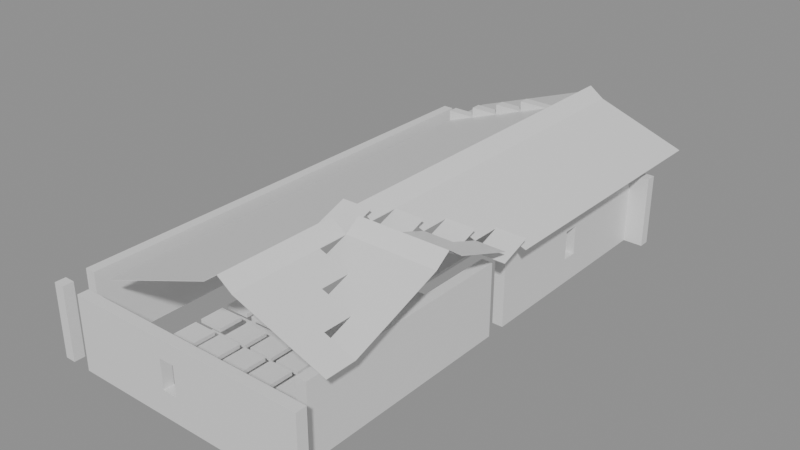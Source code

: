 # Source: building_by_walls.blend  (saved by Blender 5.0.119; exported with 4.5.12 LTS)
import bpy
from mathutils import Matrix  # noqa: F401  (used for matrix-valued properties, if any)

bpy.ops.wm.read_factory_settings(use_empty=True)
scene = bpy.context.scene
scene.name = 'Scene'

# ---- collections
col_01_paredes_externas = bpy.data.collections.new('01_Paredes_Externas'); scene.collection.children.link(col_01_paredes_externas)
col_02_paredes_internas = bpy.data.collections.new('02_Paredes_Internas'); scene.collection.children.link(col_02_paredes_internas)
col_03_pisos_escadas = bpy.data.collections.new('03_Pisos_Escadas'); scene.collection.children.link(col_03_pisos_escadas)
col_04_moveis_decoracoes = bpy.data.collections.new('04_Moveis_Decoracoes'); scene.collection.children.link(col_04_moveis_decoracoes)
col_05_telhado = bpy.data.collections.new('05_Telhado'); scene.collection.children.link(col_05_telhado)

# ---- materials (node trees are filled in below, after node groups)
mat_mat_parede_externa = bpy.data.materials.new('Mat_Parede_Externa')
mat_mat_parede_interna = bpy.data.materials.new('Mat_Parede_Interna')
mat_mat_pisos = bpy.data.materials.new('Mat_Pisos')
mat_mat_moveis = bpy.data.materials.new('Mat_Moveis')
mat_mat_telhado = bpy.data.materials.new('Mat_Telhado')

# ---- material node trees
mat_mat_parede_externa.use_nodes = True; mat_mat_parede_externa.node_tree.nodes.clear()
_N = mat_mat_parede_externa.node_tree.nodes; _L = mat_mat_parede_externa.node_tree.links
n0 = _N.new('ShaderNodeBsdfPrincipled'); n0.name = 'BSDF - Pré-fundamentado'; n0.location = (-200, 100)
n1 = _N.new('ShaderNodeOutputMaterial'); n1.name = 'Saída de material'; n1.location = (200, 100)
_L.new(n0.outputs[0], n1.inputs[0])
n1.is_active_output = True
mat_mat_parede_interna.use_nodes = True; mat_mat_parede_interna.node_tree.nodes.clear()
_N = mat_mat_parede_interna.node_tree.nodes; _L = mat_mat_parede_interna.node_tree.links
n0 = _N.new('ShaderNodeBsdfPrincipled'); n0.name = 'BSDF - Pré-fundamentado'; n0.location = (-200, 100)
n1 = _N.new('ShaderNodeOutputMaterial'); n1.name = 'Saída de material'; n1.location = (200, 100)
_L.new(n0.outputs[0], n1.inputs[0])
n1.is_active_output = True
mat_mat_pisos.use_nodes = True; mat_mat_pisos.node_tree.nodes.clear()
_N = mat_mat_pisos.node_tree.nodes; _L = mat_mat_pisos.node_tree.links
n0 = _N.new('ShaderNodeBsdfPrincipled'); n0.name = 'BSDF - Pré-fundamentado'; n0.location = (-200, 100)
n1 = _N.new('ShaderNodeOutputMaterial'); n1.name = 'Saída de material'; n1.location = (200, 100)
_L.new(n0.outputs[0], n1.inputs[0])
n1.is_active_output = True
mat_mat_moveis.use_nodes = True; mat_mat_moveis.node_tree.nodes.clear()
_N = mat_mat_moveis.node_tree.nodes; _L = mat_mat_moveis.node_tree.links
n0 = _N.new('ShaderNodeBsdfPrincipled'); n0.name = 'BSDF - Pré-fundamentado'; n0.location = (-200, 100)
n1 = _N.new('ShaderNodeOutputMaterial'); n1.name = 'Saída de material'; n1.location = (200, 100)
_L.new(n0.outputs[0], n1.inputs[0])
n1.is_active_output = True
mat_mat_telhado.use_nodes = True; mat_mat_telhado.node_tree.nodes.clear()
_N = mat_mat_telhado.node_tree.nodes; _L = mat_mat_telhado.node_tree.links
n0 = _N.new('ShaderNodeBsdfPrincipled'); n0.name = 'BSDF - Pré-fundamentado'; n0.location = (-200, 100)
n1 = _N.new('ShaderNodeOutputMaterial'); n1.name = 'Saída de material'; n1.location = (200, 100)
_L.new(n0.outputs[0], n1.inputs[0])
n1.is_active_output = True

# ---- meshes
me_parede_externa_norte = bpy.data.meshes.new('Parede_Externa_Norte')
me_parede_externa_norte.from_pydata([(-4.5, -9.0, 0.0), (-4.15, -9.0, 0.0), (-4.15, -8.65, 0.0), (-4.5, -8.65, 0.0), (-4.5, -9.0, 2.4), (-4.15, -9.0, 2.4), (-4.15, -8.65, 2.4), (-4.5, -8.65, 2.4), (-3.5, -9.0, 0.0), (-2.5, -9.0, 0.0), (-2.5, -8.65, 0.0), (-3.5, -8.65, 0.0), (-3.5, -9.0, 2.4), (-2.5, -9.0, 2.4), (-2.5, -8.65, 2.4), (-3.5, -8.65, 2.4), (-1.5, -9.0, 0.0), (-1.5, -8.65, 0.0), (-1.5, -9.0, 2.4), (-1.5, -8.65, 2.4), (-0.5, -9.0, 0.0), (-0.5, -8.65, 0.0), (-0.5, -9.0, 2.4), (-0.5, -8.65, 2.4), (0.5, -9.0, 0.0), (0.5, -8.65, 0.0), (-0.5, -9.0, 0.84), (0.5, -9.0, 0.84), (0.5, -8.65, 0.84), (-0.5, -8.65, 0.84), (-0.5, -9.0, 1.8), (0.5, -9.0, 1.8), (0.5, -8.65, 1.8), (-0.5, -8.65, 1.8), (0.5, -9.0, 2.4), (0.5, -8.65, 2.4), (-0.25, -9.0, 0.84), (-0.25, -8.65, 0.84), (-0.25, -9.0, 1.8), (-0.25, -8.65, 1.8), (0.25, -9.0, 0.84), (0.25, -8.65, 0.84), (0.25, -9.0, 1.8), (0.25, -8.65, 1.8), (1.5, -9.0, 0.0), (1.5, -8.65, 0.0), (1.5, -9.0, 2.4), (1.5, -8.65, 2.4), (2.5, -9.0, 0.0), (2.5, -8.65, 0.0), (2.5, -9.0, 2.4), (2.5, -8.65, 2.4), (3.5, -9.0, 0.0), (3.5, -8.65, 0.0), (3.5, -9.0, 2.4), (3.5, -8.65, 2.4), (4.5, -9.0, 0.0), (4.5, -8.65, 0.0), (4.5, -9.0, 2.4), (4.5, -8.65, 2.4)], [], [(0, 1, 2, 3), (4, 7, 6, 5), (0, 4, 5, 1), (2, 6, 7, 3), (0, 3, 7, 4), (1, 5, 6, 2), (8, 9, 10, 11), (12, 15, 14, 13), (8, 12, 13, 9), (10, 14, 15, 11), (8, 11, 15, 12), (9, 13, 14, 10), (9, 16, 17, 10), (13, 14, 19, 18), (9, 13, 18, 16), (17, 19, 14, 10), (16, 18, 19, 17), (16, 20, 21, 17), (18, 19, 23, 22), (16, 18, 22, 20), (21, 23, 19, 17), (20, 22, 23, 21), (20, 24, 25, 21), (26, 29, 28, 27), (20, 26, 27, 24), (25, 28, 29, 21), (20, 21, 29, 26), (24, 27, 28, 25), (30, 31, 32, 33), (22, 23, 35, 34), (30, 22, 34, 31), (32, 35, 23, 33), (30, 33, 23, 22), (31, 34, 35, 32), (26, 36, 37, 29), (30, 33, 39, 38), (26, 30, 38, 36), (37, 39, 33, 29), (26, 29, 33, 30), (36, 38, 39, 37), (40, 27, 28, 41), (42, 43, 32, 31), (40, 42, 31, 27), (28, 32, 43, 41), (40, 41, 43, 42), (27, 31, 32, 28), (24, 44, 45, 25), (34, 35, 47, 46), (24, 34, 46, 44), (45, 47, 35, 25), (24, 25, 35, 34), (44, 46, 47, 45), (44, 48, 49, 45), (46, 47, 51, 50), (44, 46, 50, 48), (49, 51, 47, 45), (48, 50, 51, 49), (48, 52, 53, 49), (50, 51, 55, 54), (48, 50, 54, 52), (53, 55, 51, 49), (52, 54, 55, 53), (52, 56, 57, 53), (54, 55, 59, 58), (52, 54, 58, 56), (57, 59, 55, 53), (56, 58, 59, 57)])
me_parede_externa_norte.materials.append(mat_mat_parede_externa)
me_parede_externa_norte.update()
me_parede_externa_sul = bpy.data.meshes.new('Parede_Externa_Sul')
me_parede_externa_sul.from_pydata([(-4.5, 7.0, 0.0), (-4.15, 7.0, 0.0), (-4.15, 8.0, 0.0), (-4.5, 8.0, 0.0), (-4.5, 7.0, 2.4), (-4.15, 7.0, 2.4), (-4.15, 8.0, 2.4), (-4.5, 8.0, 2.4), (-3.5, 7.0, 2.4), (-2.5, 7.0, 2.4), (-2.5, 7.35, 2.4), (-3.5, 7.35, 2.4), (-3.5, 7.0, 2.76), (-2.5, 7.0, 2.76), (-2.5, 7.35, 2.76), (-3.5, 7.35, 2.76), (-3.5, 7.0, 0.0), (-2.5, 7.0, 0.0), (-2.5, 7.35, 0.0), (-3.5, 7.35, 0.0), (-1.5, 7.0, 2.4), (-1.5, 7.35, 2.4), (-1.5, 7.0, 2.76), (-1.5, 7.35, 2.76), (-2.5, 7.0, 3.12), (-1.5, 7.0, 3.12), (-1.5, 7.35, 3.12), (-2.5, 7.35, 3.12), (-1.5, 7.0, 0.0), (-1.5, 7.35, 0.0), (-0.5, 7.0, 2.4), (-0.5, 7.35, 2.4), (-0.5, 7.0, 2.76), (-0.5, 7.35, 2.76), (-0.5, 7.0, 3.12), (-0.5, 7.35, 3.12), (-1.5, 7.0, 3.48), (-0.5, 7.0, 3.48), (-0.5, 7.35, 3.48), (-1.5, 7.35, 3.48), (-0.5, 7.0, 0.0), (-0.5, 7.35, 0.0), (0.5, 7.0, 2.4), (0.5, 7.35, 2.4), (0.5, 7.0, 2.76), (0.5, 7.35, 2.76), (0.5, 7.0, 3.12), (0.5, 7.35, 3.12), (0.5, 7.0, 3.48), (0.5, 7.35, 3.48), (-0.5, 7.0, 3.84), (0.5, 7.0, 3.84), (0.5, 7.35, 3.84), (-0.5, 7.35, 3.84), (1.5, 7.0, 2.4), (1.5, 7.35, 2.4), (1.5, 7.0, 2.76), (1.5, 7.35, 2.76), (1.5, 7.0, 3.12), (1.5, 7.35, 3.12), (1.5, 7.0, 3.48), (1.5, 7.35, 3.48), (0.5, 7.0, 0.0), (1.5, 7.0, 0.0), (1.5, 7.35, 0.0), (0.5, 7.35, 0.0), (2.5, 7.0, 2.4), (2.5, 7.35, 2.4), (2.5, 7.0, 2.76), (2.5, 7.35, 2.76), (2.5, 7.0, 3.12), (2.5, 7.35, 3.12), (2.5, 7.0, 0.0), (2.5, 7.35, 0.0), (3.5, 7.0, 2.4), (3.5, 7.35, 2.4), (3.5, 7.0, 2.76), (3.5, 7.35, 2.76), (3.5, 7.0, 0.0), (3.5, 7.35, 0.0), (3.85, 7.0, 0.0), (3.85, 8.0, 0.0), (3.5, 8.0, 0.0), (3.85, 7.0, 2.4), (3.85, 8.0, 2.4), (3.5, 8.0, 2.4), (4.5, 7.0, 0.0), (4.5, 7.35, 0.0), (3.85, 7.35, 0.0), (4.5, 7.0, 2.4), (4.5, 7.35, 2.4), (3.85, 7.35, 2.4)], [], [(0, 1, 2, 3), (4, 7, 6, 5), (0, 4, 5, 1), (2, 6, 7, 3), (0, 3, 7, 4), (1, 5, 6, 2), (8, 9, 10, 11), (12, 15, 14, 13), (8, 12, 13, 9), (10, 14, 15, 11), (8, 11, 15, 12), (9, 13, 14, 10), (16, 17, 18, 19), (16, 8, 9, 17), (18, 10, 11, 19), (16, 19, 11, 8), (17, 9, 10, 18), (9, 20, 21, 10), (13, 14, 23, 22), (9, 13, 22, 20), (21, 23, 14, 10), (20, 22, 23, 21), (24, 27, 26, 25), (13, 24, 25, 22), (23, 26, 27, 14), (13, 14, 27, 24), (22, 25, 26, 23), (17, 28, 29, 18), (17, 9, 20, 28), (29, 21, 10, 18), (28, 20, 21, 29), (20, 30, 31, 21), (22, 23, 33, 32), (20, 22, 32, 30), (31, 33, 23, 21), (30, 32, 33, 31), (25, 26, 35, 34), (22, 25, 34, 32), (33, 35, 26, 23), (32, 34, 35, 33), (36, 39, 38, 37), (25, 36, 37, 34), (35, 38, 39, 26), (25, 26, 39, 36), (34, 37, 38, 35), (28, 40, 41, 29), (28, 20, 30, 40), (41, 31, 21, 29), (40, 30, 31, 41), (30, 42, 43, 31), (32, 33, 45, 44), (30, 32, 44, 42), (43, 45, 33, 31), (42, 44, 45, 43), (34, 35, 47, 46), (32, 34, 46, 44), (45, 47, 35, 33), (44, 46, 47, 45), (37, 38, 49, 48), (34, 37, 48, 46), (47, 49, 38, 35), (46, 48, 49, 47), (50, 53, 52, 51), (37, 50, 51, 48), (49, 52, 53, 38), (37, 38, 53, 50), (48, 51, 52, 49), (42, 54, 55, 43), (44, 45, 57, 56), (42, 44, 56, 54), (55, 57, 45, 43), (54, 56, 57, 55), (46, 47, 59, 58), (44, 46, 58, 56), (57, 59, 47, 45), (56, 58, 59, 57), (48, 49, 61, 60), (46, 48, 60, 58), (59, 61, 49, 47), (58, 60, 61, 59), (62, 63, 64, 65), (62, 42, 54, 63), (64, 55, 43, 65), (62, 65, 43, 42), (63, 54, 55, 64), (54, 66, 67, 55), (56, 57, 69, 68), (54, 56, 68, 66), (67, 69, 57, 55), (66, 68, 69, 67), (58, 59, 71, 70), (56, 58, 70, 68), (69, 71, 59, 57), (68, 70, 71, 69), (63, 72, 73, 64), (63, 54, 66, 72), (73, 67, 55, 64), (72, 66, 67, 73), (66, 74, 75, 67), (68, 69, 77, 76), (66, 68, 76, 74), (75, 77, 69, 67), (74, 76, 77, 75), (72, 78, 79, 73), (72, 66, 74, 78), (79, 75, 67, 73), (78, 74, 75, 79), (78, 80, 81, 82), (74, 85, 84, 83), (78, 74, 83, 80), (81, 84, 85, 82), (78, 82, 85, 74), (80, 83, 84, 81), (80, 86, 87, 88), (83, 91, 90, 89), (80, 83, 89, 86), (87, 90, 91, 88), (80, 88, 91, 83), (86, 89, 90, 87)])
me_parede_externa_sul.materials.append(mat_mat_parede_externa)
me_parede_externa_sul.update()
me_parede_externa_leste = bpy.data.meshes.new('Parede_Externa_Leste')
me_parede_externa_leste.from_pydata([(3.5, -8.0, 0.0), (3.85, -8.0, 0.0), (3.85, -7.0, 0.0), (3.5, -7.0, 0.0), (3.5, -8.0, 2.4), (3.85, -8.0, 2.4), (3.85, -7.0, 2.4), (3.5, -7.0, 2.4), (3.85, -6.0, 0.0), (3.5, -6.0, 0.0), (3.85, -6.0, 2.4), (3.5, -6.0, 2.4), (3.85, -5.0, 0.0), (3.5, -5.0, 0.0), (3.85, -5.0, 2.4), (3.5, -5.0, 2.4), (3.85, -4.0, 0.0), (3.5, -4.0, 0.0), (3.85, -4.0, 2.4), (3.5, -4.0, 2.4), (3.85, -3.0, 0.0), (3.5, -3.0, 0.0), (3.85, -3.0, 2.4), (3.5, -3.0, 2.4), (3.85, -2.0, 0.0), (3.5, -2.0, 0.0), (3.85, -2.0, 2.4), (3.5, -2.0, 2.4), (3.85, -1.0, 0.0), (3.5, -1.0, 0.0), (3.85, -1.0, 2.4), (3.5, -1.0, 2.4), (3.85, -0.65, 0.0), (3.5, -0.65, 0.0), (3.85, -0.65, 2.4), (3.5, -0.65, 2.4), (3.5, 0.0, 0.0), (3.85, 0.0, 0.0), (3.85, 1.0, 0.0), (3.5, 1.0, 0.0), (3.5, 0.0, 2.4), (3.85, 0.0, 2.4), (3.85, 1.0, 2.4), (3.5, 1.0, 2.4), (3.85, 2.0, 0.0), (3.5, 2.0, 0.0), (3.85, 2.0, 2.4), (3.5, 2.0, 2.4), (3.85, 3.0, 0.0), (3.5, 3.0, 0.0), (3.85, 3.0, 2.4), (3.5, 3.0, 2.4), (3.85, 4.0, 0.0), (3.5, 4.0, 0.0), (3.5, 3.0, 0.84), (3.85, 3.0, 0.84), (3.85, 4.0, 0.84), (3.5, 4.0, 0.84), (3.5, 3.0, 1.8), (3.85, 3.0, 1.8), (3.85, 4.0, 1.8), (3.5, 4.0, 1.8), (3.85, 4.0, 2.4), (3.5, 4.0, 2.4), (3.85, 3.25, 0.84), (3.5, 3.25, 0.84), (3.85, 3.25, 1.8), (3.5, 3.25, 1.8), (3.5, 3.75, 0.84), (3.85, 3.75, 0.84), (3.5, 3.75, 1.8), (3.85, 3.75, 1.8), (3.85, 5.0, 0.0), (3.5, 5.0, 0.0), (3.85, 5.0, 2.4), (3.5, 5.0, 2.4), (3.85, 6.0, 0.0), (3.5, 6.0, 0.0), (3.85, 6.0, 2.4), (3.5, 6.0, 2.4), (3.85, 7.0, 0.0), (3.5, 7.0, 0.0), (3.85, 7.0, 2.4), (3.5, 7.0, 2.4)], [], [(0, 1, 2, 3), (4, 7, 6, 5), (0, 4, 5, 1), (2, 6, 7, 3), (0, 3, 7, 4), (1, 5, 6, 2), (3, 2, 8, 9), (7, 11, 10, 6), (8, 10, 11, 9), (3, 9, 11, 7), (2, 6, 10, 8), (9, 8, 12, 13), (11, 15, 14, 10), (12, 14, 15, 13), (9, 13, 15, 11), (8, 10, 14, 12), (13, 12, 16, 17), (15, 19, 18, 14), (16, 18, 19, 17), (13, 17, 19, 15), (12, 14, 18, 16), (17, 16, 20, 21), (19, 23, 22, 18), (20, 22, 23, 21), (17, 21, 23, 19), (16, 18, 22, 20), (21, 20, 24, 25), (23, 27, 26, 22), (24, 26, 27, 25), (21, 25, 27, 23), (20, 22, 26, 24), (25, 24, 28, 29), (27, 31, 30, 26), (28, 30, 31, 29), (25, 29, 31, 27), (24, 26, 30, 28), (29, 28, 32, 33), (31, 35, 34, 30), (32, 34, 35, 33), (29, 33, 35, 31), (28, 30, 34, 32), (36, 37, 38, 39), (40, 43, 42, 41), (36, 40, 41, 37), (38, 42, 43, 39), (36, 39, 43, 40), (37, 41, 42, 38), (39, 38, 44, 45), (43, 47, 46, 42), (44, 46, 47, 45), (39, 45, 47, 43), (38, 42, 46, 44), (45, 44, 48, 49), (47, 51, 50, 46), (48, 50, 51, 49), (45, 49, 51, 47), (44, 46, 50, 48), (49, 48, 52, 53), (54, 57, 56, 55), (49, 54, 55, 48), (52, 56, 57, 53), (49, 53, 57, 54), (48, 55, 56, 52), (58, 59, 60, 61), (51, 63, 62, 50), (58, 51, 50, 59), (60, 62, 63, 61), (58, 61, 63, 51), (59, 50, 62, 60), (54, 55, 64, 65), (58, 67, 66, 59), (54, 58, 59, 55), (64, 66, 67, 65), (54, 65, 67, 58), (55, 59, 66, 64), (68, 69, 56, 57), (70, 61, 60, 71), (68, 70, 71, 69), (56, 60, 61, 57), (68, 57, 61, 70), (69, 71, 60, 56), (53, 52, 72, 73), (63, 75, 74, 62), (53, 63, 62, 52), (72, 74, 75, 73), (53, 73, 75, 63), (52, 62, 74, 72), (73, 72, 76, 77), (75, 79, 78, 74), (76, 78, 79, 77), (73, 77, 79, 75), (72, 74, 78, 76), (77, 76, 80, 81), (79, 83, 82, 78), (80, 82, 83, 81), (77, 81, 83, 79), (76, 78, 82, 80)])
me_parede_externa_leste.materials.append(mat_mat_parede_externa)
me_parede_externa_leste.update()
me_parede_externa_oeste = bpy.data.meshes.new('Parede_Externa_Oeste')
me_parede_externa_oeste.from_pydata([(-4.5, -8.0, 0.0), (-4.15, -8.0, 0.0), (-4.15, -7.0, 0.0), (-4.5, -7.0, 0.0), (-4.5, -8.0, 2.4), (-4.15, -8.0, 2.4), (-4.15, -7.0, 2.4), (-4.5, -7.0, 2.4), (-4.15, -6.0, 0.0), (-4.5, -6.0, 0.0), (-4.15, -6.0, 2.4), (-4.5, -6.0, 2.4), (-4.15, -5.0, 0.0), (-4.5, -5.0, 0.0), (-4.15, -5.0, 2.4), (-4.5, -5.0, 2.4), (-4.15, -4.0, 0.0), (-4.5, -4.0, 0.0), (-4.5, -5.0, 0.84), (-4.15, -5.0, 0.84), (-4.15, -4.0, 0.84), (-4.5, -4.0, 0.84), (-4.5, -5.0, 1.8), (-4.15, -5.0, 1.8), (-4.15, -4.0, 1.8), (-4.5, -4.0, 1.8), (-4.15, -4.0, 2.4), (-4.5, -4.0, 2.4), (-4.15, -4.75, 0.84), (-4.5, -4.75, 0.84), (-4.15, -4.75, 1.8), (-4.5, -4.75, 1.8), (-4.5, -4.25, 0.84), (-4.15, -4.25, 0.84), (-4.5, -4.25, 1.8), (-4.15, -4.25, 1.8), (-4.15, -3.0, 0.0), (-4.5, -3.0, 0.0), (-4.15, -3.0, 2.4), (-4.5, -3.0, 2.4), (-4.15, -2.0, 0.0), (-4.5, -2.0, 0.0), (-4.15, -2.0, 2.4), (-4.5, -2.0, 2.4), (-4.15, -1.0, 0.0), (-4.5, -1.0, 0.0), (-4.15, -1.0, 2.4), (-4.5, -1.0, 2.4), (-4.15, 0.0, 0.0), (-4.5, 0.0, 0.0), (-4.15, 0.0, 2.4), (-4.5, 0.0, 2.4), (-4.15, 1.0, 0.0), (-4.5, 1.0, 0.0), (-4.15, 1.0, 2.4), (-4.5, 1.0, 2.4), (-4.15, 2.0, 0.0), (-4.5, 2.0, 0.0), (-4.15, 2.0, 2.4), (-4.5, 2.0, 2.4), (-4.15, 3.0, 0.0), (-4.5, 3.0, 0.0), (-4.15, 3.0, 2.4), (-4.5, 3.0, 2.4), (-4.15, 4.0, 0.0), (-4.5, 4.0, 0.0), (-4.5, 3.0, 0.84), (-4.15, 3.0, 0.84), (-4.15, 4.0, 0.84), (-4.5, 4.0, 0.84), (-4.5, 3.0, 1.8), (-4.15, 3.0, 1.8), (-4.15, 4.0, 1.8), (-4.5, 4.0, 1.8), (-4.15, 4.0, 2.4), (-4.5, 4.0, 2.4), (-4.15, 3.25, 0.84), (-4.5, 3.25, 0.84), (-4.15, 3.25, 1.8), (-4.5, 3.25, 1.8), (-4.5, 3.75, 0.84), (-4.15, 3.75, 0.84), (-4.5, 3.75, 1.8), (-4.15, 3.75, 1.8), (-4.15, 5.0, 0.0), (-4.5, 5.0, 0.0), (-4.15, 5.0, 2.4), (-4.5, 5.0, 2.4), (-4.15, 6.0, 0.0), (-4.5, 6.0, 0.0), (-4.15, 6.0, 2.4), (-4.5, 6.0, 2.4), (-4.15, 7.0, 0.0), (-4.5, 7.0, 0.0), (-4.15, 7.0, 2.4), (-4.5, 7.0, 2.4)], [], [(0, 1, 2, 3), (4, 7, 6, 5), (0, 4, 5, 1), (2, 6, 7, 3), (0, 3, 7, 4), (1, 5, 6, 2), (3, 2, 8, 9), (7, 11, 10, 6), (8, 10, 11, 9), (3, 9, 11, 7), (2, 6, 10, 8), (9, 8, 12, 13), (11, 15, 14, 10), (12, 14, 15, 13), (9, 13, 15, 11), (8, 10, 14, 12), (13, 12, 16, 17), (18, 21, 20, 19), (13, 18, 19, 12), (16, 20, 21, 17), (13, 17, 21, 18), (12, 19, 20, 16), (22, 23, 24, 25), (15, 27, 26, 14), (22, 15, 14, 23), (24, 26, 27, 25), (22, 25, 27, 15), (23, 14, 26, 24), (18, 19, 28, 29), (22, 31, 30, 23), (18, 22, 23, 19), (28, 30, 31, 29), (18, 29, 31, 22), (19, 23, 30, 28), (32, 33, 20, 21), (34, 25, 24, 35), (32, 34, 35, 33), (20, 24, 25, 21), (32, 21, 25, 34), (33, 35, 24, 20), (17, 16, 36, 37), (27, 39, 38, 26), (17, 27, 26, 16), (36, 38, 39, 37), (17, 37, 39, 27), (16, 26, 38, 36), (37, 36, 40, 41), (39, 43, 42, 38), (40, 42, 43, 41), (37, 41, 43, 39), (36, 38, 42, 40), (41, 40, 44, 45), (43, 47, 46, 42), (44, 46, 47, 45), (41, 45, 47, 43), (40, 42, 46, 44), (45, 44, 48, 49), (47, 51, 50, 46), (48, 50, 51, 49), (45, 49, 51, 47), (44, 46, 50, 48), (49, 48, 52, 53), (51, 55, 54, 50), (52, 54, 55, 53), (49, 53, 55, 51), (48, 50, 54, 52), (53, 52, 56, 57), (55, 59, 58, 54), (56, 58, 59, 57), (53, 57, 59, 55), (52, 54, 58, 56), (57, 56, 60, 61), (59, 63, 62, 58), (60, 62, 63, 61), (57, 61, 63, 59), (56, 58, 62, 60), (61, 60, 64, 65), (66, 69, 68, 67), (61, 66, 67, 60), (64, 68, 69, 65), (61, 65, 69, 66), (60, 67, 68, 64), (70, 71, 72, 73), (63, 75, 74, 62), (70, 63, 62, 71), (72, 74, 75, 73), (70, 73, 75, 63), (71, 62, 74, 72), (66, 67, 76, 77), (70, 79, 78, 71), (66, 70, 71, 67), (76, 78, 79, 77), (66, 77, 79, 70), (67, 71, 78, 76), (80, 81, 68, 69), (82, 73, 72, 83), (80, 82, 83, 81), (68, 72, 73, 69), (80, 69, 73, 82), (81, 83, 72, 68), (65, 64, 84, 85), (75, 87, 86, 74), (65, 75, 74, 64), (84, 86, 87, 85), (65, 85, 87, 75), (64, 74, 86, 84), (85, 84, 88, 89), (87, 91, 90, 86), (88, 90, 91, 89), (85, 89, 91, 87), (84, 86, 90, 88), (89, 88, 92, 93), (91, 95, 94, 90), (92, 94, 95, 93), (89, 93, 95, 91), (88, 90, 94, 92)])
me_parede_externa_oeste.materials.append(mat_mat_parede_externa)
me_parede_externa_oeste.update()
me_paredes_internas_divisorias = bpy.data.meshes.new('Paredes_Internas_Divisorias')
me_paredes_internas_divisorias.from_pydata([(-1.5, 8.0, 0.0), (-1.15, 8.0, 0.0), (-1.15, 8.35, 0.0), (-1.5, 8.35, 0.0), (-1.5, 8.0, 0.12), (-1.15, 8.0, 0.12), (-1.15, 8.35, 0.12), (-1.5, 8.35, 0.12)], [], [(0, 1, 2, 3), (4, 7, 6, 5), (0, 4, 5, 1), (2, 6, 7, 3), (0, 3, 7, 4), (1, 5, 6, 2)])
me_paredes_internas_divisorias.materials.append(mat_mat_parede_interna)
me_paredes_internas_divisorias.update()
me_pisos_lajes = bpy.data.meshes.new('Pisos_Lajes')
me_pisos_lajes.from_pydata([(-2.5, -7.0, -0.1), (-1.5, -7.0, -0.1), (-1.5, -6.0, -0.1), (-2.5, -6.0, -0.1), (-2.5, -7.0, 0.0), (-1.5, -7.0, 0.0), (-1.5, -6.0, 0.0), (-2.5, -6.0, 0.0), (-0.5, -7.0, -0.1), (-0.5, -6.0, -0.1), (-0.5, -7.0, 0.0), (-0.5, -6.0, 0.0), (0.5, -7.0, -0.1), (0.5, -6.0, -0.1), (0.5, -7.0, 0.0), (0.5, -6.0, 0.0), (1.5, -7.0, -0.1), (1.5, -6.0, -0.1), (1.5, -7.0, 0.0), (1.5, -6.0, 0.0), (2.5, -7.0, -0.1), (2.5, -6.0, -0.1), (2.5, -7.0, 0.0), (2.5, -6.0, 0.0), (-1.5, -5.0, -0.1), (-2.5, -5.0, -0.1), (-1.5, -5.0, 0.0), (-2.5, -5.0, 0.0), (-0.5, -5.0, -0.1), (-0.5, -5.0, 0.0), (0.5, -5.0, -0.1), (0.5, -5.0, 0.0), (1.5, -5.0, -0.1), (1.5, -5.0, 0.0), (2.5, -5.0, -0.1), (2.5, -5.0, 0.0), (-1.5, -4.0, -0.1), (-2.5, -4.0, -0.1), (-1.5, -4.0, 0.0), (-2.5, -4.0, 0.0), (-0.5, -4.0, -0.1), (-0.5, -4.0, 0.0), (0.5, -4.0, -0.1), (0.5, -4.0, 0.0), (1.5, -4.0, -0.1), (1.5, -4.0, 0.0), (2.5, -4.0, -0.1), (2.5, -4.0, 0.0), (-1.5, -3.0, -0.1), (-2.5, -3.0, -0.1), (-1.5, -3.0, 0.0), (-2.5, -3.0, 0.0), (-0.5, -3.0, -0.1), (-0.5, -3.0, 0.0), (0.5, -3.0, -0.1), (0.5, -3.0, 0.0), (1.5, -3.0, -0.1), (1.5, -3.0, 0.0), (2.5, -3.0, -0.1), (2.5, -3.0, 0.0), (-1.5, -2.0, -0.1), (-2.5, -2.0, -0.1), (-1.5, -2.0, 0.0), (-2.5, -2.0, 0.0), (-0.5, -2.0, -0.1), (-0.5, -2.0, 0.0), (0.5, -2.0, -0.1), (0.5, -2.0, 0.0), (1.5, -2.0, -0.1), (1.5, -2.0, 0.0), (2.5, -2.0, -0.1), (2.5, -2.0, 0.0), (-0.5, -1.0, -0.1), (0.5, -1.0, -0.1), (0.5, 0.0, -0.1), (-0.5, 0.0, -0.1), (-0.5, -1.0, 0.0), (0.5, -1.0, 0.0), (0.5, 0.0, 0.0), (-0.5, 0.0, 0.0), (1.5, -1.0, -0.1), (1.5, 0.0, -0.1), (1.5, -1.0, 0.0), (1.5, 0.0, 0.0), (2.5, -1.0, -0.1), (2.5, 0.0, -0.1), (2.5, -1.0, 0.0), (2.5, 0.0, 0.0), (0.5, 1.0, -0.1), (-0.5, 1.0, -0.1), (0.5, 1.0, 0.0), (-0.5, 1.0, 0.0), (0.5, 2.0, -0.1), (-0.5, 2.0, -0.1), (0.5, 2.0, 0.0), (-0.5, 2.0, 0.0), (0.5, 3.0, -0.1), (-0.5, 3.0, -0.1), (0.5, 3.0, 0.0), (-0.5, 3.0, 0.0), (0.5, 4.0, -0.1), (-0.5, 4.0, -0.1), (0.5, 4.0, 0.0), (-0.5, 4.0, 0.0), (0.5, 5.0, -0.1), (-0.5, 5.0, -0.1), (0.5, 5.0, 0.0), (-0.5, 5.0, 0.0), (1.5, 4.0, -0.1), (1.5, 5.0, -0.1), (1.5, 4.0, 0.0), (1.5, 5.0, 0.0), (2.5, 4.0, -0.1), (2.5, 5.0, -0.1), (2.5, 4.0, 0.0), (2.5, 5.0, 0.0), (3.5, 4.0, -0.1), (3.5, 5.0, -0.1), (3.5, 4.0, 0.0), (3.5, 5.0, 0.0)], [], [(0, 1, 2, 3), (4, 7, 6, 5), (0, 4, 5, 1), (2, 6, 7, 3), (0, 3, 7, 4), (1, 5, 6, 2), (1, 8, 9, 2), (5, 6, 11, 10), (1, 5, 10, 8), (9, 11, 6, 2), (8, 10, 11, 9), (8, 12, 13, 9), (10, 11, 15, 14), (8, 10, 14, 12), (13, 15, 11, 9), (12, 14, 15, 13), (12, 16, 17, 13), (14, 15, 19, 18), (12, 14, 18, 16), (17, 19, 15, 13), (16, 18, 19, 17), (16, 20, 21, 17), (18, 19, 23, 22), (16, 18, 22, 20), (21, 23, 19, 17), (20, 22, 23, 21), (3, 2, 24, 25), (7, 27, 26, 6), (24, 26, 27, 25), (3, 25, 27, 7), (2, 6, 26, 24), (2, 9, 28, 24), (6, 26, 29, 11), (28, 29, 26, 24), (9, 11, 29, 28), (9, 13, 30, 28), (11, 29, 31, 15), (30, 31, 29, 28), (13, 15, 31, 30), (13, 17, 32, 30), (15, 31, 33, 19), (32, 33, 31, 30), (17, 19, 33, 32), (17, 21, 34, 32), (19, 33, 35, 23), (34, 35, 33, 32), (21, 23, 35, 34), (25, 24, 36, 37), (27, 39, 38, 26), (36, 38, 39, 37), (25, 37, 39, 27), (24, 26, 38, 36), (24, 28, 40, 36), (26, 38, 41, 29), (40, 41, 38, 36), (28, 29, 41, 40), (28, 30, 42, 40), (29, 41, 43, 31), (42, 43, 41, 40), (30, 31, 43, 42), (30, 32, 44, 42), (31, 43, 45, 33), (44, 45, 43, 42), (32, 33, 45, 44), (32, 34, 46, 44), (33, 45, 47, 35), (46, 47, 45, 44), (34, 35, 47, 46), (37, 36, 48, 49), (39, 51, 50, 38), (48, 50, 51, 49), (37, 49, 51, 39), (36, 38, 50, 48), (36, 40, 52, 48), (38, 50, 53, 41), (52, 53, 50, 48), (40, 41, 53, 52), (40, 42, 54, 52), (41, 53, 55, 43), (54, 55, 53, 52), (42, 43, 55, 54), (42, 44, 56, 54), (43, 55, 57, 45), (56, 57, 55, 54), (44, 45, 57, 56), (44, 46, 58, 56), (45, 57, 59, 47), (58, 59, 57, 56), (46, 47, 59, 58), (49, 48, 60, 61), (51, 63, 62, 50), (60, 62, 63, 61), (49, 61, 63, 51), (48, 50, 62, 60), (48, 52, 64, 60), (50, 62, 65, 53), (64, 65, 62, 60), (52, 53, 65, 64), (52, 54, 66, 64), (53, 65, 67, 55), (66, 67, 65, 64), (54, 55, 67, 66), (54, 56, 68, 66), (55, 67, 69, 57), (68, 69, 67, 66), (56, 57, 69, 68), (56, 58, 70, 68), (57, 69, 71, 59), (70, 71, 69, 68), (58, 59, 71, 70), (72, 73, 74, 75), (76, 79, 78, 77), (72, 76, 77, 73), (74, 78, 79, 75), (72, 75, 79, 76), (73, 77, 78, 74), (73, 80, 81, 74), (77, 78, 83, 82), (73, 77, 82, 80), (81, 83, 78, 74), (80, 82, 83, 81), (80, 84, 85, 81), (82, 83, 87, 86), (80, 82, 86, 84), (85, 87, 83, 81), (84, 86, 87, 85), (75, 74, 88, 89), (79, 91, 90, 78), (88, 90, 91, 89), (75, 89, 91, 79), (74, 78, 90, 88), (89, 88, 92, 93), (91, 95, 94, 90), (92, 94, 95, 93), (89, 93, 95, 91), (88, 90, 94, 92), (93, 92, 96, 97), (95, 99, 98, 94), (96, 98, 99, 97), (93, 97, 99, 95), (92, 94, 98, 96), (97, 96, 100, 101), (99, 103, 102, 98), (100, 102, 103, 101), (97, 101, 103, 99), (96, 98, 102, 100), (101, 100, 104, 105), (103, 107, 106, 102), (104, 106, 107, 105), (101, 105, 107, 103), (100, 102, 106, 104), (100, 108, 109, 104), (102, 106, 111, 110), (100, 102, 110, 108), (109, 111, 106, 104), (108, 110, 111, 109), (108, 112, 113, 109), (110, 111, 115, 114), (108, 110, 114, 112), (113, 115, 111, 109), (112, 114, 115, 113), (112, 116, 117, 113), (114, 115, 119, 118), (112, 114, 118, 116), (117, 119, 115, 113), (116, 118, 119, 117)])
me_pisos_lajes.materials.append(mat_mat_pisos)
me_pisos_lajes.update()
me_moveis_decoracoes = bpy.data.meshes.new('Moveis_Decoracoes')
me_moveis_decoracoes.from_pydata([(0.6, -8.9, 0.0), (1.4, -8.9, 0.0), (1.4, -8.1, 0.0), (0.6, -8.1, 0.0), (0.6, -8.9, 0.12), (1.4, -8.9, 0.12), (1.4, -8.1, 0.12), (0.6, -8.1, 0.12), (-2.4, -6.9, 0.48), (-1.6, -6.9, 0.48), (-1.6, -6.1, 0.48), (-2.4, -6.1, 0.48), (-2.4, -6.9, 0.6), (-1.6, -6.9, 0.6), (-1.6, -6.1, 0.6), (-2.4, -6.1, 0.6), (-1.4, -6.9, 0.48), (-0.6, -6.9, 0.48), (-0.6, -6.1, 0.48), (-1.4, -6.1, 0.48), (-1.4, -6.9, 0.6), (-0.6, -6.9, 0.6), (-0.6, -6.1, 0.6), (-1.4, -6.1, 0.6), (-0.4, -6.9, 0.48), (0.4, -6.9, 0.48), (0.4, -6.1, 0.48), (-0.4, -6.1, 0.48), (-0.4, -6.9, 0.6), (0.4, -6.9, 0.6), (0.4, -6.1, 0.6), (-0.4, -6.1, 0.6), (0.6, -6.9, 0.48), (1.4, -6.9, 0.48), (1.4, -6.1, 0.48), (0.6, -6.1, 0.48), (0.6, -6.9, 0.6), (1.4, -6.9, 0.6), (1.4, -6.1, 0.6), (0.6, -6.1, 0.6), (1.6, -6.9, 0.48), (2.4, -6.9, 0.48), (2.4, -6.1, 0.48), (1.6, -6.1, 0.48), (1.6, -6.9, 0.6), (2.4, -6.9, 0.6), (2.4, -6.1, 0.6), (1.6, -6.1, 0.6), (-2.4, -5.9, 0.48), (-1.6, -5.9, 0.48), (-1.6, -5.1, 0.48), (-2.4, -5.1, 0.48), (-2.4, -5.9, 0.6), (-1.6, -5.9, 0.6), (-1.6, -5.1, 0.6), (-2.4, -5.1, 0.6), (-1.4, -5.9, 0.36), (-0.6, -5.9, 0.36), (-0.6, -5.1, 0.36), (-1.4, -5.1, 0.36), (-1.4, -5.9, 0.48), (-0.6, -5.9, 0.48), (-0.6, -5.1, 0.48), (-1.4, -5.1, 0.48), (-0.4, -5.9, 0.36), (0.4, -5.9, 0.36), (0.4, -5.1, 0.36), (-0.4, -5.1, 0.36), (-0.4, -5.9, 0.48), (0.4, -5.9, 0.48), (0.4, -5.1, 0.48), (-0.4, -5.1, 0.48), (0.6, -5.9, 0.36), (1.4, -5.9, 0.36), (1.4, -5.1, 0.36), (0.6, -5.1, 0.36), (0.6, -5.9, 0.48), (1.4, -5.9, 0.48), (1.4, -5.1, 0.48), (0.6, -5.1, 0.48), (1.6, -5.9, 0.48), (2.4, -5.9, 0.48), (2.4, -5.1, 0.48), (1.6, -5.1, 0.48), (1.6, -5.9, 0.6), (2.4, -5.9, 0.6), (2.4, -5.1, 0.6), (1.6, -5.1, 0.6), (-2.4, -4.9, 0.48), (-1.6, -4.9, 0.48), (-1.6, -4.1, 0.48), (-2.4, -4.1, 0.48), (-2.4, -4.9, 0.6), (-1.6, -4.9, 0.6), (-1.6, -4.1, 0.6), (-2.4, -4.1, 0.6), (-1.4, -4.9, 0.48), (-0.6, -4.9, 0.48), (-0.6, -4.1, 0.48), (-1.4, -4.1, 0.48), (-1.4, -4.9, 0.6), (-0.6, -4.9, 0.6), (-0.6, -4.1, 0.6), (-1.4, -4.1, 0.6), (-0.4, -4.9, 0.48), (0.4, -4.9, 0.48), (0.4, -4.1, 0.48), (-0.4, -4.1, 0.48), (-0.4, -4.9, 0.6), (0.4, -4.9, 0.6), (0.4, -4.1, 0.6), (-0.4, -4.1, 0.6), (0.6, -4.9, 0.48), (1.4, -4.9, 0.48), (1.4, -4.1, 0.48), (0.6, -4.1, 0.48), (0.6, -4.9, 0.6), (1.4, -4.9, 0.6), (1.4, -4.1, 0.6), (0.6, -4.1, 0.6), (1.6, -4.9, 0.48), (2.4, -4.9, 0.48), (2.4, -4.1, 0.48), (1.6, -4.1, 0.48), (1.6, -4.9, 0.84), (2.4, -4.9, 0.84), (2.4, -4.1, 0.84), (1.6, -4.1, 0.84)], [], [(0, 1, 2, 3), (4, 7, 6, 5), (0, 4, 5, 1), (2, 6, 7, 3), (0, 3, 7, 4), (1, 5, 6, 2), (8, 9, 10, 11), (12, 15, 14, 13), (8, 12, 13, 9), (10, 14, 15, 11), (8, 11, 15, 12), (9, 13, 14, 10), (16, 17, 18, 19), (20, 23, 22, 21), (16, 20, 21, 17), (18, 22, 23, 19), (16, 19, 23, 20), (17, 21, 22, 18), (24, 25, 26, 27), (28, 31, 30, 29), (24, 28, 29, 25), (26, 30, 31, 27), (24, 27, 31, 28), (25, 29, 30, 26), (32, 33, 34, 35), (36, 39, 38, 37), (32, 36, 37, 33), (34, 38, 39, 35), (32, 35, 39, 36), (33, 37, 38, 34), (40, 41, 42, 43), (44, 47, 46, 45), (40, 44, 45, 41), (42, 46, 47, 43), (40, 43, 47, 44), (41, 45, 46, 42), (48, 49, 50, 51), (52, 55, 54, 53), (48, 52, 53, 49), (50, 54, 55, 51), (48, 51, 55, 52), (49, 53, 54, 50), (56, 57, 58, 59), (60, 63, 62, 61), (56, 60, 61, 57), (58, 62, 63, 59), (56, 59, 63, 60), (57, 61, 62, 58), (64, 65, 66, 67), (68, 71, 70, 69), (64, 68, 69, 65), (66, 70, 71, 67), (64, 67, 71, 68), (65, 69, 70, 66), (72, 73, 74, 75), (76, 79, 78, 77), (72, 76, 77, 73), (74, 78, 79, 75), (72, 75, 79, 76), (73, 77, 78, 74), (80, 81, 82, 83), (84, 87, 86, 85), (80, 84, 85, 81), (82, 86, 87, 83), (80, 83, 87, 84), (81, 85, 86, 82), (88, 89, 90, 91), (92, 95, 94, 93), (88, 92, 93, 89), (90, 94, 95, 91), (88, 91, 95, 92), (89, 93, 94, 90), (96, 97, 98, 99), (100, 103, 102, 101), (96, 100, 101, 97), (98, 102, 103, 99), (96, 99, 103, 100), (97, 101, 102, 98), (104, 105, 106, 107), (108, 111, 110, 109), (104, 108, 109, 105), (106, 110, 111, 107), (104, 107, 111, 108), (105, 109, 110, 106), (112, 113, 114, 115), (116, 119, 118, 117), (112, 116, 117, 113), (114, 118, 119, 115), (112, 115, 119, 116), (113, 117, 118, 114), (120, 121, 122, 123), (124, 127, 126, 125), (120, 124, 125, 121), (122, 126, 127, 123), (120, 123, 127, 124), (121, 125, 126, 122)])
me_moveis_decoracoes.materials.append(mat_mat_moveis)
me_moveis_decoracoes.update()
me_telhado_vertente_norte = bpy.data.meshes.new('Telhado_Vertente_Norte')
me_telhado_vertente_norte.from_pydata([(2.5, -2.0, 3.48), (3.5, -2.0, 3.48), (3.5, -3.0, 3.84), (2.5, -3.0, 3.84), (2.5, -2.0, 3.466), (3.5, -2.0, 3.466), (3.5, -3.0, 3.826), (2.5, -3.0, 3.826), (4.5, -2.0, 3.48), (4.5, -3.0, 3.84), (4.5, -2.0, 3.466), (4.5, -3.0, 3.826), (3.5, -1.0, 3.12), (4.5, -1.0, 3.12), (3.5, -1.0, 3.106), (4.5, -1.0, 3.106)], [], [(0, 1, 2, 3), (7, 6, 5, 4), (0, 4, 5, 1), (3, 2, 6, 7), (0, 3, 7, 4), (1, 5, 6, 2), (1, 8, 9, 2), (6, 11, 10, 5), (1, 5, 10, 8), (2, 9, 11, 6), (8, 10, 11, 9), (12, 13, 8, 1), (5, 10, 15, 14), (12, 14, 15, 13), (12, 1, 5, 14), (13, 15, 10, 8)])
me_telhado_vertente_norte.materials.append(mat_mat_telhado)
me_telhado_vertente_norte.update()
me_telhado_vertente_sul = bpy.data.meshes.new('Telhado_Vertente_Sul')
me_telhado_vertente_sul.from_pydata([(3.5, -6.0, 3.12), (4.5, -6.0, 3.12), (4.5, -5.0, 3.48), (3.5, -5.0, 3.48), (3.5, -6.0, 3.106), (4.5, -6.0, 3.106), (4.5, -5.0, 3.466), (3.5, -5.0, 3.466), (2.5, -5.0, 3.48), (3.5, -4.0, 3.84), (2.5, -4.0, 3.84), (2.5, -5.0, 3.466), (3.5, -4.0, 3.826), (2.5, -4.0, 3.826), (4.5, -4.0, 3.84), (4.5, -4.0, 3.826)], [], [(0, 1, 2, 3), (7, 6, 5, 4), (0, 4, 5, 1), (3, 2, 6, 7), (0, 3, 7, 4), (1, 5, 6, 2), (8, 3, 9, 10), (13, 12, 7, 11), (8, 11, 7, 3), (10, 9, 12, 13), (8, 10, 13, 11), (3, 7, 12, 9), (3, 2, 14, 9), (12, 15, 6, 7), (9, 14, 15, 12), (2, 6, 15, 14)])
me_telhado_vertente_sul.materials.append(mat_mat_telhado)
me_telhado_vertente_sul.update()
me_telhado_vertente_leste = bpy.data.meshes.new('Telhado_Vertente_Leste')
me_telhado_vertente_leste.from_pydata([(-3.5, -8.0, 2.4), (-3.5, -7.0, 2.4), (-2.5, -7.0, 2.76), (-2.5, -8.0, 2.76), (-3.5, -8.0, 2.386), (-3.5, -7.0, 2.386), (-2.5, -7.0, 2.746), (-2.5, -8.0, 2.746), (-1.5, -7.0, 3.12), (-1.5, -8.0, 3.12), (-1.5, -7.0, 3.106), (-1.5, -8.0, 3.106), (-0.5, -7.0, 3.48), (-0.5, -8.0, 3.48), (-0.5, -7.0, 3.466), (-0.5, -8.0, 3.466), (0.5, -7.0, 3.84), (0.5, -8.0, 3.84), (0.5, -7.0, 3.826), (0.5, -8.0, 3.826), (-3.5, -6.0, 2.4), (-2.5, -6.0, 2.76), (-3.5, -6.0, 2.386), (-2.5, -6.0, 2.746), (-1.5, -6.0, 3.12), (-1.5, -6.0, 3.106), (-0.5, -6.0, 3.48), (-0.5, -6.0, 3.466), (0.5, -6.0, 3.84), (0.5, -6.0, 3.826), (-3.5, -5.0, 2.4), (-2.5, -5.0, 2.76), (-3.5, -5.0, 2.386), (-2.5, -5.0, 2.746), (-1.5, -5.0, 3.12), (-1.5, -5.0, 3.106), (-0.5, -5.0, 3.48), (-0.5, -5.0, 3.466), (0.5, -5.0, 3.84), (0.5, -5.0, 3.826), (-3.5, -4.0, 2.4), (-2.5, -4.0, 2.76), (-3.5, -4.0, 2.386), (-2.5, -4.0, 2.746), (-1.5, -4.0, 3.12), (-1.5, -4.0, 3.106), (-0.5, -4.0, 3.48), (-0.5, -4.0, 3.466), (0.5, -4.0, 3.84), (0.5, -4.0, 3.826), (-3.5, -3.0, 2.4), (-2.5, -3.0, 2.76), (-3.5, -3.0, 2.386), (-2.5, -3.0, 2.746), (-1.5, -3.0, 3.12), (-1.5, -3.0, 3.106), (-0.5, -3.0, 3.48), (-0.5, -3.0, 3.466), (0.5, -3.0, 3.84), (0.5, -3.0, 3.826), (-3.5, -2.0, 2.4), (-2.5, -2.0, 2.76), (-3.5, -2.0, 2.386), (-2.5, -2.0, 2.746), (-1.5, -2.0, 3.12), (-1.5, -2.0, 3.106), (-0.5, -2.0, 3.48), (-0.5, -2.0, 3.466), (0.5, -2.0, 3.84), (0.5, -2.0, 3.826), (-3.5, -1.0, 2.4), (-2.5, -1.0, 2.76), (-3.5, -1.0, 2.386), (-2.5, -1.0, 2.746), (-1.5, -1.0, 3.12), (-1.5, -1.0, 3.106), (-0.5, -1.0, 3.48), (-0.5, -1.0, 3.466), (0.5, -1.0, 3.84), (0.5, -1.0, 3.826), (-3.5, 0.0, 2.4), (-2.5, 0.0, 2.76), (-3.5, 0.0, 2.386), (-2.5, 0.0, 2.746), (-1.5, 0.0, 3.12), (-1.5, 0.0, 3.106), (-0.5, 0.0, 3.48), (-0.5, 0.0, 3.466), (0.5, 0.0, 3.84), (0.5, 0.0, 3.826), (-3.5, 1.0, 2.4), (-2.5, 1.0, 2.76), (-3.5, 1.0, 2.386), (-2.5, 1.0, 2.746), (-1.5, 1.0, 3.12), (-1.5, 1.0, 3.106), (-0.5, 1.0, 3.48), (-0.5, 1.0, 3.466), (0.5, 1.0, 3.84), (0.5, 1.0, 3.826), (-3.5, 2.0, 2.4), (-2.5, 2.0, 2.76), (-3.5, 2.0, 2.386), (-2.5, 2.0, 2.746), (-1.5, 2.0, 3.12), (-1.5, 2.0, 3.106), (-0.5, 2.0, 3.48), (-0.5, 2.0, 3.466), (0.5, 2.0, 3.84), (0.5, 2.0, 3.826), (-3.5, 3.0, 2.4), (-2.5, 3.0, 2.76), (-3.5, 3.0, 2.386), (-2.5, 3.0, 2.746), (-1.5, 3.0, 3.12), (-1.5, 3.0, 3.106), (-0.5, 3.0, 3.48), (-0.5, 3.0, 3.466), (0.5, 3.0, 3.84), (0.5, 3.0, 3.826), (-3.5, 4.0, 2.4), (-2.5, 4.0, 2.76), (-3.5, 4.0, 2.386), (-2.5, 4.0, 2.746), (-1.5, 4.0, 3.12), (-1.5, 4.0, 3.106), (-0.5, 4.0, 3.48), (-0.5, 4.0, 3.466), (0.5, 4.0, 3.84), (0.5, 4.0, 3.826), (-3.5, 5.0, 2.4), (-2.5, 5.0, 2.76), (-3.5, 5.0, 2.386), (-2.5, 5.0, 2.746), (-1.5, 5.0, 3.12), (-1.5, 5.0, 3.106), (-0.5, 5.0, 3.48), (-0.5, 5.0, 3.466), (0.5, 5.0, 3.84), (0.5, 5.0, 3.826), (-3.5, 6.0, 2.4), (-2.5, 6.0, 2.76), (-3.5, 6.0, 2.386), (-2.5, 6.0, 2.746), (-1.5, 6.0, 3.12), (-1.5, 6.0, 3.106), (-0.5, 6.0, 3.48), (-0.5, 6.0, 3.466), (0.5, 6.0, 3.84), (0.5, 6.0, 3.826), (-3.5, 7.0, 2.4), (-2.5, 7.0, 2.76), (-3.5, 7.0, 2.386), (-2.5, 7.0, 2.746), (-1.5, 7.0, 3.12), (-1.5, 7.0, 3.106), (-0.5, 7.0, 3.48), (-0.5, 7.0, 3.466), (0.5, 7.0, 3.84), (0.5, 7.0, 3.826), (-3.5, 8.0, 2.4), (-2.5, 8.0, 2.76), (-3.5, 8.0, 2.386), (-2.5, 8.0, 2.746), (-1.5, 8.0, 3.12), (-1.5, 8.0, 3.106), (-0.5, 8.0, 3.48), (-0.5, 8.0, 3.466), (0.5, 8.0, 3.84), (0.5, 8.0, 3.826), (-3.5, 9.0, 2.4), (-2.5, 9.0, 2.76), (-3.5, 9.0, 2.386), (-2.5, 9.0, 2.746), (-1.5, 9.0, 3.12), (-1.5, 9.0, 3.106), (-0.5, 9.0, 3.48), (-0.5, 9.0, 3.466), (0.5, 9.0, 3.84), (0.5, 9.0, 3.826)], [], [(0, 1, 2, 3), (7, 6, 5, 4), (0, 4, 5, 1), (3, 2, 6, 7), (0, 3, 7, 4), (1, 5, 6, 2), (3, 2, 8, 9), (11, 10, 6, 7), (9, 8, 10, 11), (3, 9, 11, 7), (2, 6, 10, 8), (9, 8, 12, 13), (15, 14, 10, 11), (13, 12, 14, 15), (9, 13, 15, 11), (8, 10, 14, 12), (13, 12, 16, 17), (19, 18, 14, 15), (17, 16, 18, 19), (13, 17, 19, 15), (12, 14, 18, 16), (1, 20, 21, 2), (6, 23, 22, 5), (1, 5, 22, 20), (2, 21, 23, 6), (20, 22, 23, 21), (2, 21, 24, 8), (10, 25, 23, 6), (8, 24, 25, 10), (21, 23, 25, 24), (8, 24, 26, 12), (14, 27, 25, 10), (12, 26, 27, 14), (24, 25, 27, 26), (12, 26, 28, 16), (18, 29, 27, 14), (16, 28, 29, 18), (26, 27, 29, 28), (20, 30, 31, 21), (23, 33, 32, 22), (20, 22, 32, 30), (21, 31, 33, 23), (30, 32, 33, 31), (21, 31, 34, 24), (25, 35, 33, 23), (24, 34, 35, 25), (31, 33, 35, 34), (24, 34, 36, 26), (27, 37, 35, 25), (26, 36, 37, 27), (34, 35, 37, 36), (26, 36, 38, 28), (29, 39, 37, 27), (28, 38, 39, 29), (36, 37, 39, 38), (30, 40, 41, 31), (33, 43, 42, 32), (30, 32, 42, 40), (31, 41, 43, 33), (40, 42, 43, 41), (31, 41, 44, 34), (35, 45, 43, 33), (34, 44, 45, 35), (41, 43, 45, 44), (34, 44, 46, 36), (37, 47, 45, 35), (36, 46, 47, 37), (44, 45, 47, 46), (36, 46, 48, 38), (39, 49, 47, 37), (38, 48, 49, 39), (46, 47, 49, 48), (40, 50, 51, 41), (43, 53, 52, 42), (40, 42, 52, 50), (41, 51, 53, 43), (50, 52, 53, 51), (41, 51, 54, 44), (45, 55, 53, 43), (44, 54, 55, 45), (51, 53, 55, 54), (44, 54, 56, 46), (47, 57, 55, 45), (46, 56, 57, 47), (54, 55, 57, 56), (46, 56, 58, 48), (49, 59, 57, 47), (48, 58, 59, 49), (56, 57, 59, 58), (50, 60, 61, 51), (53, 63, 62, 52), (50, 52, 62, 60), (51, 61, 63, 53), (60, 62, 63, 61), (51, 61, 64, 54), (55, 65, 63, 53), (54, 64, 65, 55), (61, 63, 65, 64), (54, 64, 66, 56), (57, 67, 65, 55), (56, 66, 67, 57), (64, 65, 67, 66), (56, 66, 68, 58), (59, 69, 67, 57), (58, 68, 69, 59), (66, 67, 69, 68), (60, 70, 71, 61), (63, 73, 72, 62), (60, 62, 72, 70), (61, 71, 73, 63), (70, 72, 73, 71), (61, 71, 74, 64), (65, 75, 73, 63), (64, 74, 75, 65), (71, 73, 75, 74), (64, 74, 76, 66), (67, 77, 75, 65), (66, 76, 77, 67), (74, 75, 77, 76), (66, 76, 78, 68), (69, 79, 77, 67), (68, 78, 79, 69), (76, 77, 79, 78), (70, 80, 81, 71), (73, 83, 82, 72), (70, 72, 82, 80), (71, 81, 83, 73), (80, 82, 83, 81), (71, 81, 84, 74), (75, 85, 83, 73), (74, 84, 85, 75), (81, 83, 85, 84), (74, 84, 86, 76), (77, 87, 85, 75), (76, 86, 87, 77), (84, 85, 87, 86), (76, 86, 88, 78), (79, 89, 87, 77), (78, 88, 89, 79), (86, 87, 89, 88), (80, 90, 91, 81), (83, 93, 92, 82), (80, 82, 92, 90), (81, 91, 93, 83), (90, 92, 93, 91), (81, 91, 94, 84), (85, 95, 93, 83), (84, 94, 95, 85), (91, 93, 95, 94), (84, 94, 96, 86), (87, 97, 95, 85), (86, 96, 97, 87), (94, 95, 97, 96), (86, 96, 98, 88), (89, 99, 97, 87), (88, 98, 99, 89), (96, 97, 99, 98), (90, 100, 101, 91), (93, 103, 102, 92), (90, 92, 102, 100), (91, 101, 103, 93), (100, 102, 103, 101), (91, 101, 104, 94), (95, 105, 103, 93), (94, 104, 105, 95), (101, 103, 105, 104), (94, 104, 106, 96), (97, 107, 105, 95), (96, 106, 107, 97), (104, 105, 107, 106), (96, 106, 108, 98), (99, 109, 107, 97), (98, 108, 109, 99), (106, 107, 109, 108), (100, 110, 111, 101), (103, 113, 112, 102), (100, 102, 112, 110), (101, 111, 113, 103), (110, 112, 113, 111), (101, 111, 114, 104), (105, 115, 113, 103), (104, 114, 115, 105), (111, 113, 115, 114), (104, 114, 116, 106), (107, 117, 115, 105), (106, 116, 117, 107), (114, 115, 117, 116), (106, 116, 118, 108), (109, 119, 117, 107), (108, 118, 119, 109), (116, 117, 119, 118), (110, 120, 121, 111), (113, 123, 122, 112), (110, 112, 122, 120), (111, 121, 123, 113), (120, 122, 123, 121), (111, 121, 124, 114), (115, 125, 123, 113), (114, 124, 125, 115), (121, 123, 125, 124), (114, 124, 126, 116), (117, 127, 125, 115), (116, 126, 127, 117), (124, 125, 127, 126), (116, 126, 128, 118), (119, 129, 127, 117), (118, 128, 129, 119), (126, 127, 129, 128), (120, 130, 131, 121), (123, 133, 132, 122), (120, 122, 132, 130), (121, 131, 133, 123), (130, 132, 133, 131), (121, 131, 134, 124), (125, 135, 133, 123), (124, 134, 135, 125), (131, 133, 135, 134), (124, 134, 136, 126), (127, 137, 135, 125), (126, 136, 137, 127), (134, 135, 137, 136), (126, 136, 138, 128), (129, 139, 137, 127), (128, 138, 139, 129), (136, 137, 139, 138), (130, 140, 141, 131), (133, 143, 142, 132), (130, 132, 142, 140), (131, 141, 143, 133), (140, 142, 143, 141), (131, 141, 144, 134), (135, 145, 143, 133), (134, 144, 145, 135), (141, 143, 145, 144), (134, 144, 146, 136), (137, 147, 145, 135), (136, 146, 147, 137), (144, 145, 147, 146), (136, 146, 148, 138), (139, 149, 147, 137), (138, 148, 149, 139), (146, 147, 149, 148), (140, 150, 151, 141), (143, 153, 152, 142), (140, 142, 152, 150), (141, 151, 153, 143), (150, 152, 153, 151), (141, 151, 154, 144), (145, 155, 153, 143), (144, 154, 155, 145), (151, 153, 155, 154), (144, 154, 156, 146), (147, 157, 155, 145), (146, 156, 157, 147), (154, 155, 157, 156), (146, 156, 158, 148), (149, 159, 157, 147), (148, 158, 159, 149), (156, 157, 159, 158), (150, 160, 161, 151), (153, 163, 162, 152), (150, 152, 162, 160), (151, 161, 163, 153), (160, 162, 163, 161), (151, 161, 164, 154), (155, 165, 163, 153), (154, 164, 165, 155), (161, 163, 165, 164), (154, 164, 166, 156), (157, 167, 165, 155), (156, 166, 167, 157), (164, 165, 167, 166), (156, 166, 168, 158), (159, 169, 167, 157), (158, 168, 169, 159), (166, 167, 169, 168), (160, 170, 171, 161), (163, 173, 172, 162), (160, 162, 172, 170), (161, 171, 173, 163), (170, 172, 173, 171), (161, 171, 174, 164), (165, 175, 173, 163), (164, 174, 175, 165), (171, 173, 175, 174), (164, 174, 176, 166), (167, 177, 175, 165), (166, 176, 177, 167), (174, 175, 177, 176), (166, 176, 178, 168), (169, 179, 177, 167), (168, 178, 179, 169), (176, 177, 179, 178)])
me_telhado_vertente_leste.materials.append(mat_mat_telhado)
me_telhado_vertente_leste.update()
me_telhado_vertente_oeste = bpy.data.meshes.new('Telhado_Vertente_Oeste')
me_telhado_vertente_oeste.from_pydata([(2.5, -8.0, 3.48), (2.5, -7.0, 3.48), (1.5, -7.0, 3.84), (1.5, -8.0, 3.84), (2.5, -8.0, 3.466), (2.5, -7.0, 3.466), (1.5, -7.0, 3.826), (1.5, -8.0, 3.826), (3.5, -8.0, 3.12), (3.5, -7.0, 3.12), (3.5, -8.0, 3.106), (3.5, -7.0, 3.106), (4.5, -8.0, 2.76), (4.5, -7.0, 2.76), (4.5, -8.0, 2.746), (4.5, -7.0, 2.746), (2.5, -6.0, 3.48), (1.5, -6.0, 3.84), (2.5, -6.0, 3.466), (1.5, -6.0, 3.826), (3.5, -6.0, 3.12), (3.5, -6.0, 3.106), (2.5, -5.0, 3.48), (1.5, -5.0, 3.84), (2.5, -5.0, 3.466), (1.5, -5.0, 3.826), (2.5, -2.0, 3.48), (2.5, -1.0, 3.48), (1.5, -1.0, 3.84), (1.5, -2.0, 3.84), (2.5, -2.0, 3.466), (2.5, -1.0, 3.466), (1.5, -1.0, 3.826), (1.5, -2.0, 3.826), (2.5, 0.0, 3.48), (1.5, 0.0, 3.84), (2.5, 0.0, 3.466), (1.5, 0.0, 3.826), (3.5, -1.0, 3.12), (3.5, 0.0, 3.12), (3.5, -1.0, 3.106), (3.5, 0.0, 3.106), (2.5, 1.0, 3.48), (1.5, 1.0, 3.84), (2.5, 1.0, 3.466), (1.5, 1.0, 3.826), (3.5, 1.0, 3.12), (3.5, 1.0, 3.106), (4.5, 0.0, 2.76), (4.5, 1.0, 2.76), (4.5, 0.0, 2.746), (4.5, 1.0, 2.746), (2.5, 2.0, 3.48), (1.5, 2.0, 3.84), (2.5, 2.0, 3.466), (1.5, 2.0, 3.826), (3.5, 2.0, 3.12), (3.5, 2.0, 3.106), (4.5, 2.0, 2.76), (4.5, 2.0, 2.746), (2.5, 3.0, 3.48), (1.5, 3.0, 3.84), (2.5, 3.0, 3.466), (1.5, 3.0, 3.826), (3.5, 3.0, 3.12), (3.5, 3.0, 3.106), (4.5, 3.0, 2.76), (4.5, 3.0, 2.746), (2.5, 4.0, 3.48), (1.5, 4.0, 3.84), (2.5, 4.0, 3.466), (1.5, 4.0, 3.826), (3.5, 4.0, 3.12), (3.5, 4.0, 3.106), (4.5, 4.0, 2.76), (4.5, 4.0, 2.746), (2.5, 5.0, 3.48), (1.5, 5.0, 3.84), (2.5, 5.0, 3.466), (1.5, 5.0, 3.826), (3.5, 5.0, 3.12), (3.5, 5.0, 3.106), (4.5, 5.0, 2.76), (4.5, 5.0, 2.746), (2.5, 6.0, 3.48), (1.5, 6.0, 3.84), (2.5, 6.0, 3.466), (1.5, 6.0, 3.826), (3.5, 6.0, 3.12), (3.5, 6.0, 3.106), (4.5, 6.0, 2.76), (4.5, 6.0, 2.746), (2.5, 7.0, 3.48), (1.5, 7.0, 3.84), (2.5, 7.0, 3.466), (1.5, 7.0, 3.826), (3.5, 7.0, 3.12), (3.5, 7.0, 3.106), (4.5, 7.0, 2.76), (4.5, 7.0, 2.746), (2.5, 8.0, 3.48), (1.5, 8.0, 3.84), (2.5, 8.0, 3.466), (1.5, 8.0, 3.826), (3.5, 8.0, 3.12), (3.5, 8.0, 3.106), (4.5, 8.0, 2.76), (4.5, 8.0, 2.746), (2.5, 9.0, 3.48), (1.5, 9.0, 3.84), (2.5, 9.0, 3.466), (1.5, 9.0, 3.826), (3.5, 9.0, 3.12), (3.5, 9.0, 3.106), (4.5, 9.0, 2.76), (4.5, 9.0, 2.746)], [], [(0, 1, 2, 3), (7, 6, 5, 4), (0, 4, 5, 1), (3, 2, 6, 7), (0, 3, 7, 4), (1, 5, 6, 2), (8, 9, 1, 0), (4, 5, 11, 10), (8, 10, 11, 9), (8, 0, 4, 10), (9, 11, 5, 1), (12, 13, 9, 8), (10, 11, 15, 14), (12, 14, 15, 13), (12, 8, 10, 14), (13, 15, 11, 9), (1, 16, 17, 2), (6, 19, 18, 5), (1, 5, 18, 16), (2, 17, 19, 6), (16, 18, 19, 17), (9, 20, 16, 1), (5, 18, 21, 11), (9, 11, 21, 20), (20, 21, 18, 16), (16, 22, 23, 17), (19, 25, 24, 18), (16, 18, 24, 22), (17, 23, 25, 19), (22, 24, 25, 23), (26, 27, 28, 29), (33, 32, 31, 30), (26, 30, 31, 27), (29, 28, 32, 33), (26, 29, 33, 30), (27, 31, 32, 28), (27, 34, 35, 28), (32, 37, 36, 31), (27, 31, 36, 34), (28, 35, 37, 32), (34, 36, 37, 35), (38, 39, 34, 27), (31, 36, 41, 40), (38, 40, 41, 39), (38, 27, 31, 40), (39, 41, 36, 34), (34, 42, 43, 35), (37, 45, 44, 36), (34, 36, 44, 42), (35, 43, 45, 37), (42, 44, 45, 43), (39, 46, 42, 34), (36, 44, 47, 41), (39, 41, 47, 46), (46, 47, 44, 42), (48, 49, 46, 39), (41, 47, 51, 50), (48, 50, 51, 49), (48, 39, 41, 50), (49, 51, 47, 46), (42, 52, 53, 43), (45, 55, 54, 44), (42, 44, 54, 52), (43, 53, 55, 45), (52, 54, 55, 53), (46, 56, 52, 42), (44, 54, 57, 47), (46, 47, 57, 56), (56, 57, 54, 52), (49, 58, 56, 46), (47, 57, 59, 51), (49, 51, 59, 58), (58, 59, 57, 56), (52, 60, 61, 53), (55, 63, 62, 54), (52, 54, 62, 60), (53, 61, 63, 55), (60, 62, 63, 61), (56, 64, 60, 52), (54, 62, 65, 57), (56, 57, 65, 64), (64, 65, 62, 60), (58, 66, 64, 56), (57, 65, 67, 59), (58, 59, 67, 66), (66, 67, 65, 64), (60, 68, 69, 61), (63, 71, 70, 62), (60, 62, 70, 68), (61, 69, 71, 63), (68, 70, 71, 69), (64, 72, 68, 60), (62, 70, 73, 65), (64, 65, 73, 72), (72, 73, 70, 68), (66, 74, 72, 64), (65, 73, 75, 67), (66, 67, 75, 74), (74, 75, 73, 72), (68, 76, 77, 69), (71, 79, 78, 70), (68, 70, 78, 76), (69, 77, 79, 71), (76, 78, 79, 77), (72, 80, 76, 68), (70, 78, 81, 73), (72, 73, 81, 80), (80, 81, 78, 76), (74, 82, 80, 72), (73, 81, 83, 75), (74, 75, 83, 82), (82, 83, 81, 80), (76, 84, 85, 77), (79, 87, 86, 78), (76, 78, 86, 84), (77, 85, 87, 79), (84, 86, 87, 85), (80, 88, 84, 76), (78, 86, 89, 81), (80, 81, 89, 88), (88, 89, 86, 84), (82, 90, 88, 80), (81, 89, 91, 83), (82, 83, 91, 90), (90, 91, 89, 88), (84, 92, 93, 85), (87, 95, 94, 86), (84, 86, 94, 92), (85, 93, 95, 87), (92, 94, 95, 93), (88, 96, 92, 84), (86, 94, 97, 89), (88, 89, 97, 96), (96, 97, 94, 92), (90, 98, 96, 88), (89, 97, 99, 91), (90, 91, 99, 98), (98, 99, 97, 96), (92, 100, 101, 93), (95, 103, 102, 94), (92, 94, 102, 100), (93, 101, 103, 95), (100, 102, 103, 101), (96, 104, 100, 92), (94, 102, 105, 97), (96, 97, 105, 104), (104, 105, 102, 100), (98, 106, 104, 96), (97, 105, 107, 99), (98, 99, 107, 106), (106, 107, 105, 104), (100, 108, 109, 101), (103, 111, 110, 102), (100, 102, 110, 108), (101, 109, 111, 103), (108, 110, 111, 109), (104, 112, 108, 100), (102, 110, 113, 105), (104, 105, 113, 112), (112, 113, 110, 108), (106, 114, 112, 104), (105, 113, 115, 107), (106, 107, 115, 114), (114, 115, 113, 112)])
me_telhado_vertente_oeste.materials.append(mat_mat_telhado)
me_telhado_vertente_oeste.update()
me_telhado_cumeeira = bpy.data.meshes.new('Telhado_Cumeeira')
me_telhado_cumeeira.from_pydata([(0.5, -8.0, 3.84), (1.0, -8.0, 4.2), (1.0, -7.0, 4.2), (0.5, -7.0, 3.84), (1.5, -8.0, 3.84), (1.5, -7.0, 3.84), (0.5, -8.0, 3.826), (1.0, -8.0, 4.186), (1.0, -7.0, 4.186), (0.5, -7.0, 3.826), (1.5, -8.0, 3.826), (1.5, -7.0, 3.826), (1.0, -6.0, 4.2), (0.5, -6.0, 3.84), (1.5, -6.0, 3.84), (1.0, -6.0, 4.186), (0.5, -6.0, 3.826), (1.5, -6.0, 3.826), (1.0, -5.0, 4.2), (0.5, -5.0, 3.84), (1.5, -5.0, 3.84), (1.0, -5.0, 4.186), (0.5, -5.0, 3.826), (1.5, -5.0, 3.826), (1.0, -4.0, 4.2), (0.5, -4.0, 3.84), (1.5, -4.0, 3.84), (1.0, -4.0, 4.186), (0.5, -4.0, 3.826), (1.5, -4.0, 3.826), (2.5, -4.0, 3.84), (2.5, -3.5, 4.2), (1.5, -3.5, 4.2), (2.5, -3.0, 3.84), (1.5, -3.0, 3.84), (2.5, -4.0, 3.826), (2.5, -3.5, 4.186), (1.5, -3.5, 4.186), (2.5, -3.0, 3.826), (1.5, -3.0, 3.826), (3.5, -4.0, 3.84), (3.5, -3.5, 4.2), (3.5, -3.0, 3.84), (3.5, -4.0, 3.826), (3.5, -3.5, 4.186), (3.5, -3.0, 3.826), (4.5, -4.0, 3.84), (4.5, -3.5, 4.2), (4.5, -3.0, 3.84), (4.5, -4.0, 3.826), (4.5, -3.5, 4.186), (4.5, -3.0, 3.826), (0.5, -3.0, 3.84), (1.0, -3.0, 4.2), (1.0, -2.0, 4.2), (0.5, -2.0, 3.84), (1.5, -2.0, 3.84), (0.5, -3.0, 3.826), (1.0, -3.0, 4.186), (1.0, -2.0, 4.186), (0.5, -2.0, 3.826), (1.5, -2.0, 3.826), (1.0, -1.0, 4.2), (0.5, -1.0, 3.84), (1.5, -1.0, 3.84), (1.0, -1.0, 4.186), (0.5, -1.0, 3.826), (1.5, -1.0, 3.826), (1.0, 0.0, 4.2), (0.5, 0.0, 3.84), (1.5, 0.0, 3.84), (1.0, 0.0, 4.186), (0.5, 0.0, 3.826), (1.5, 0.0, 3.826), (1.0, 1.0, 4.2), (0.5, 1.0, 3.84), (1.5, 1.0, 3.84), (1.0, 1.0, 4.186), (0.5, 1.0, 3.826), (1.5, 1.0, 3.826), (1.0, 2.0, 4.2), (0.5, 2.0, 3.84), (1.5, 2.0, 3.84), (1.0, 2.0, 4.186), (0.5, 2.0, 3.826), (1.5, 2.0, 3.826), (1.0, 3.0, 4.2), (0.5, 3.0, 3.84), (1.5, 3.0, 3.84), (1.0, 3.0, 4.186), (0.5, 3.0, 3.826), (1.5, 3.0, 3.826), (1.0, 4.0, 4.2), (0.5, 4.0, 3.84), (1.5, 4.0, 3.84), (1.0, 4.0, 4.186), (0.5, 4.0, 3.826), (1.5, 4.0, 3.826), (1.0, 5.0, 4.2), (0.5, 5.0, 3.84), (1.5, 5.0, 3.84), (1.0, 5.0, 4.186), (0.5, 5.0, 3.826), (1.5, 5.0, 3.826), (1.0, 6.0, 4.2), (0.5, 6.0, 3.84), (1.5, 6.0, 3.84), (1.0, 6.0, 4.186), (0.5, 6.0, 3.826), (1.5, 6.0, 3.826), (1.0, 7.0, 4.2), (0.5, 7.0, 3.84), (1.5, 7.0, 3.84), (1.0, 7.0, 4.186), (0.5, 7.0, 3.826), (1.5, 7.0, 3.826), (1.0, 8.0, 4.2), (0.5, 8.0, 3.84), (1.5, 8.0, 3.84), (1.0, 8.0, 4.186), (0.5, 8.0, 3.826), (1.5, 8.0, 3.826), (1.0, 9.0, 4.2), (0.5, 9.0, 3.84), (1.5, 9.0, 3.84), (1.0, 9.0, 4.186), (0.5, 9.0, 3.826), (1.5, 9.0, 3.826)], [], [(0, 1, 2, 3), (1, 4, 5, 2), (9, 8, 7, 6), (11, 10, 7, 8), (0, 6, 7, 1), (3, 9, 10, 2), (3, 2, 12, 13), (2, 5, 14, 12), (16, 15, 8, 9), (17, 11, 8, 15), (3, 9, 8, 2), (13, 16, 11, 12), (13, 12, 18, 19), (12, 14, 20, 18), (22, 21, 15, 16), (23, 17, 15, 21), (13, 16, 15, 12), (19, 22, 17, 18), (19, 18, 24, 25), (18, 20, 26, 24), (28, 27, 21, 22), (29, 23, 21, 27), (19, 22, 21, 18), (25, 28, 23, 24), (26, 30, 31, 32), (32, 31, 33, 34), (37, 36, 35, 29), (39, 38, 36, 37), (26, 29, 35, 30), (33, 38, 39, 34), (30, 40, 41, 31), (31, 41, 42, 33), (36, 44, 43, 35), (38, 45, 44, 36), (30, 35, 43, 40), (42, 45, 38, 33), (40, 46, 47, 41), (41, 47, 48, 42), (44, 50, 49, 43), (45, 51, 50, 44), (40, 43, 49, 46), (48, 51, 45, 42), (52, 53, 54, 55), (53, 34, 56, 54), (60, 59, 58, 57), (61, 39, 58, 59), (52, 57, 58, 53), (55, 60, 39, 54), (55, 54, 62, 63), (54, 56, 64, 62), (66, 65, 59, 60), (67, 61, 59, 65), (55, 60, 59, 54), (63, 66, 61, 62), (63, 62, 68, 69), (62, 64, 70, 68), (72, 71, 65, 66), (73, 67, 65, 71), (63, 66, 65, 62), (69, 72, 67, 68), (69, 68, 74, 75), (68, 70, 76, 74), (78, 77, 71, 72), (79, 73, 71, 77), (69, 72, 71, 68), (75, 78, 73, 74), (75, 74, 80, 81), (74, 76, 82, 80), (84, 83, 77, 78), (85, 79, 77, 83), (75, 78, 77, 74), (81, 84, 79, 80), (81, 80, 86, 87), (80, 82, 88, 86), (90, 89, 83, 84), (91, 85, 83, 89), (81, 84, 83, 80), (87, 90, 85, 86), (87, 86, 92, 93), (86, 88, 94, 92), (96, 95, 89, 90), (97, 91, 89, 95), (87, 90, 89, 86), (93, 96, 91, 92), (93, 92, 98, 99), (92, 94, 100, 98), (102, 101, 95, 96), (103, 97, 95, 101), (93, 96, 95, 92), (99, 102, 97, 98), (99, 98, 104, 105), (98, 100, 106, 104), (108, 107, 101, 102), (109, 103, 101, 107), (99, 102, 101, 98), (105, 108, 103, 104), (105, 104, 110, 111), (104, 106, 112, 110), (114, 113, 107, 108), (115, 109, 107, 113), (105, 108, 107, 104), (111, 114, 109, 110), (111, 110, 116, 117), (110, 112, 118, 116), (120, 119, 113, 114), (121, 115, 113, 119), (111, 114, 113, 110), (117, 120, 115, 116), (117, 116, 122, 123), (116, 118, 124, 122), (126, 125, 119, 120), (127, 121, 119, 125), (117, 120, 119, 116), (123, 126, 121, 122)])
me_telhado_cumeeira.materials.append(mat_mat_telhado)
me_telhado_cumeeira.update()
me_telhado_outros = bpy.data.meshes.new('Telhado_Outros')
me_telhado_outros.from_pydata([(3.5, -7.0, 2.76), (4.5, -7.0, 2.76), (4.5, -6.0, 3.12), (3.5, -6.0, 3.12), (3.5, -7.0, 2.746), (4.5, -7.0, 2.746), (4.5, -6.0, 3.106), (3.5, -6.0, 3.106), (2.5, -6.0, 3.12), (3.5, -5.0, 3.48), (2.5, -5.0, 3.48), (2.5, -6.0, 3.106), (3.5, -5.0, 3.466), (2.5, -5.0, 3.466), (1.5, -5.0, 3.48), (2.5, -4.0, 3.84), (1.5, -4.0, 3.84), (1.5, -5.0, 3.466), (2.5, -4.0, 3.826), (1.5, -4.0, 3.826), (0.5, -4.0, 3.84), (1.5, -3.0, 4.2), (0.5, -3.0, 4.2), (0.5, -4.0, 3.826), (1.5, -3.0, 4.186), (0.5, -3.0, 4.186), (1.5, -3.0, 3.48), (2.5, -3.0, 3.48), (2.5, -2.0, 3.84), (1.5, -2.0, 3.84), (1.5, -3.0, 3.466), (2.5, -3.0, 3.466), (2.5, -2.0, 3.826), (1.5, -2.0, 3.826), (2.5, -2.0, 3.12), (3.5, -2.0, 3.12), (3.5, -1.0, 3.48), (2.5, -1.0, 3.48), (2.5, -2.0, 3.106), (3.5, -2.0, 3.106), (3.5, -1.0, 3.466), (2.5, -1.0, 3.466), (3.5, -1.0, 2.76), (4.5, -1.0, 2.76), (4.5, 0.0, 3.12), (3.5, 0.0, 3.12), (3.5, -1.0, 2.746), (4.5, -1.0, 2.746), (4.5, 0.0, 3.106), (3.5, 0.0, 3.106)], [], [(0, 1, 2, 3), (7, 6, 5, 4), (0, 4, 5, 1), (3, 2, 6, 7), (0, 3, 7, 4), (1, 5, 6, 2), (8, 3, 9, 10), (13, 12, 7, 11), (8, 11, 7, 3), (10, 9, 12, 13), (8, 10, 13, 11), (3, 7, 12, 9), (14, 10, 15, 16), (19, 18, 13, 17), (14, 17, 13, 10), (16, 15, 18, 19), (14, 16, 19, 17), (10, 13, 18, 15), (20, 16, 21, 22), (25, 24, 19, 23), (20, 23, 19, 16), (22, 21, 24, 25), (20, 22, 25, 23), (16, 19, 24, 21), (26, 27, 28, 29), (33, 32, 31, 30), (26, 30, 31, 27), (29, 28, 32, 33), (26, 29, 33, 30), (27, 31, 32, 28), (34, 35, 36, 37), (41, 40, 39, 38), (34, 38, 39, 35), (37, 36, 40, 41), (34, 37, 41, 38), (35, 39, 40, 36), (42, 43, 44, 45), (49, 48, 47, 46), (42, 46, 47, 43), (45, 44, 48, 49), (42, 45, 49, 46), (43, 47, 48, 44)])
me_telhado_outros.materials.append(mat_mat_telhado)
me_telhado_outros.update()

# ---- objects
ob_parede_externa_norte = bpy.data.objects.new('Parede_Externa_Norte', me_parede_externa_norte)
ob_parede_externa_sul = bpy.data.objects.new('Parede_Externa_Sul', me_parede_externa_sul)
ob_parede_externa_leste = bpy.data.objects.new('Parede_Externa_Leste', me_parede_externa_leste)
ob_parede_externa_oeste = bpy.data.objects.new('Parede_Externa_Oeste', me_parede_externa_oeste)
ob_paredes_internas_divisorias = bpy.data.objects.new('Paredes_Internas_Divisorias', me_paredes_internas_divisorias)
ob_pisos_lajes = bpy.data.objects.new('Pisos_Lajes', me_pisos_lajes)
ob_moveis_decoracoes = bpy.data.objects.new('Moveis_Decoracoes', me_moveis_decoracoes)
ob_telhado_vertente_norte = bpy.data.objects.new('Telhado_Vertente_Norte', me_telhado_vertente_norte)
ob_telhado_vertente_sul = bpy.data.objects.new('Telhado_Vertente_Sul', me_telhado_vertente_sul)
ob_telhado_vertente_leste = bpy.data.objects.new('Telhado_Vertente_Leste', me_telhado_vertente_leste)
ob_telhado_vertente_oeste = bpy.data.objects.new('Telhado_Vertente_Oeste', me_telhado_vertente_oeste)
ob_telhado_cumeeira = bpy.data.objects.new('Telhado_Cumeeira', me_telhado_cumeeira)
ob_telhado_outros = bpy.data.objects.new('Telhado_Outros', me_telhado_outros)

# ---- transforms, parenting, visibility, modifiers, constraints
ob_parede_externa_norte.location = (0.0, 0.0, 0.0)
ob_parede_externa_sul.location = (0.0, 0.0, 0.0)
ob_parede_externa_leste.location = (0.0, 0.0, 0.0)
ob_parede_externa_oeste.location = (0.0, 0.0, 0.0)
ob_paredes_internas_divisorias.location = (0.0, 0.0, 0.0)
ob_pisos_lajes.location = (0.0, 0.0, 0.0)
ob_moveis_decoracoes.location = (0.0, 0.0, 0.0)
ob_telhado_vertente_norte.location = (0.0, 0.0, 0.0)
ob_telhado_vertente_sul.location = (0.0, 0.0, 0.0)
ob_telhado_vertente_leste.location = (0.0, 0.0, 0.0)
ob_telhado_vertente_oeste.location = (0.0, 0.0, 0.0)
ob_telhado_cumeeira.location = (0.0, 0.0, 0.0)
ob_telhado_outros.location = (0.0, 0.0, 0.0)

# ---- collection membership
col_01_paredes_externas.objects.link(ob_parede_externa_norte)
col_01_paredes_externas.objects.link(ob_parede_externa_sul)
col_01_paredes_externas.objects.link(ob_parede_externa_leste)
col_01_paredes_externas.objects.link(ob_parede_externa_oeste)
col_02_paredes_internas.objects.link(ob_paredes_internas_divisorias)
col_03_pisos_escadas.objects.link(ob_pisos_lajes)
col_04_moveis_decoracoes.objects.link(ob_moveis_decoracoes)
col_05_telhado.objects.link(ob_telhado_vertente_norte)
col_05_telhado.objects.link(ob_telhado_vertente_sul)
col_05_telhado.objects.link(ob_telhado_vertente_leste)
col_05_telhado.objects.link(ob_telhado_vertente_oeste)
col_05_telhado.objects.link(ob_telhado_cumeeira)
col_05_telhado.objects.link(ob_telhado_outros)

# ---- scene / render settings (as saved in the file)
scene.frame_start = 1; scene.frame_end = 250; scene.frame_set(1)
scene.render.engine = 'BLENDER_EEVEE_NEXT'
scene.render.bake_bias = 0.0
scene.render.bake_samples = 0
scene.cycles.sampling_pattern = 'TABULATED_SOBOL'
scene.eevee.use_volume_custom_range = False
bpy.context.view_layer.update()

# ---- added for rendering (the .blend has no active camera and no usable light): camera, sun + grey world if the file has none
cam_auto = bpy.data.cameras.new('AutoCamera')
cam_auto.lens = 50.0
cam_auto.sensor_width = 36.0
cam_auto.clip_end = 1000.0
ob_auto_camera = bpy.data.objects.new('AutoCamera', cam_auto)
scene.collection.objects.link(ob_auto_camera)
ob_auto_camera.location = (19.0401, -22.8481, 17.2821)
ob_auto_camera.rotation_euler = (1.09748, -7.21219e-08, 0.694738)
scene.camera = ob_auto_camera
light_auto_sun = bpy.data.lights.new('AutoSun', 'SUN')
light_auto_sun.energy = 3.0
light_auto_sun.angle = 0.0523599
ob_auto_sun = bpy.data.objects.new('AutoSun', light_auto_sun)
scene.collection.objects.link(ob_auto_sun)
ob_auto_sun.rotation_euler = (0.872665, 0.174533, 0.523599)
if scene.world is None:
    world_auto = bpy.data.worlds.new('AutoWorld')
    world_auto.color = (0.3, 0.3, 0.3)
    scene.world = world_auto
bpy.context.view_layer.update()
